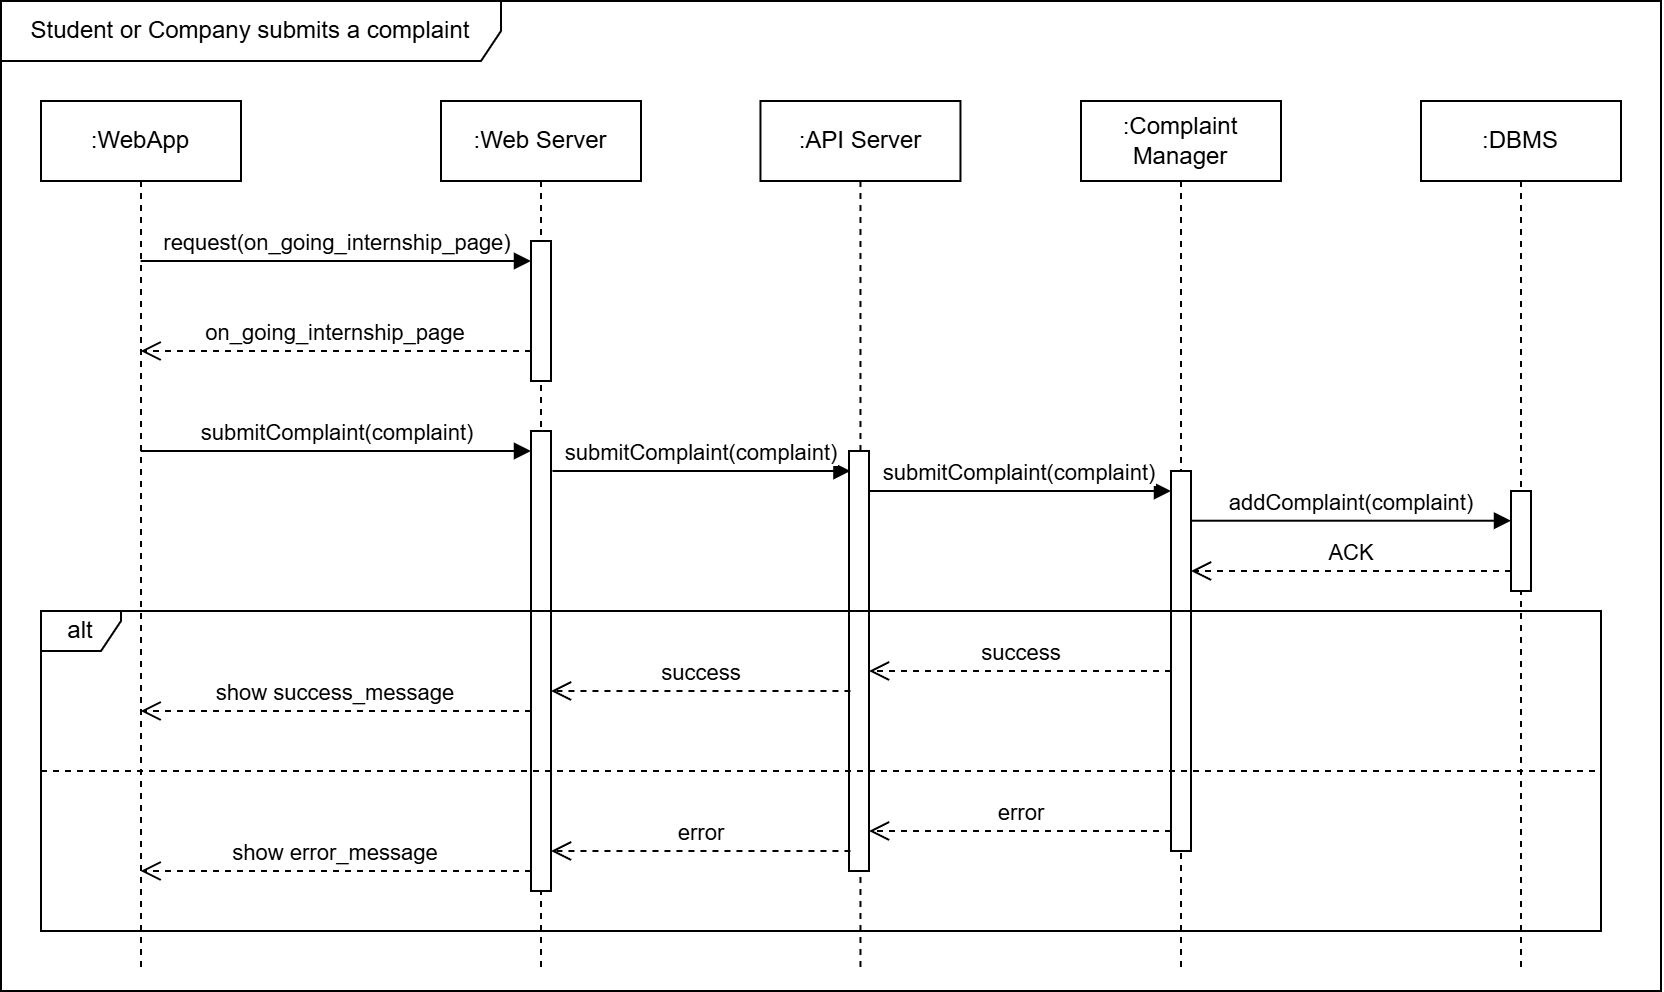

The diagram above was exported from draw.io. Its source (the exported page's mxGraphModel, read from the mxfile embedded in the PNG):
<mxGraphModel dx="1430" dy="789" grid="1" gridSize="10" guides="1" tooltips="1" connect="1" arrows="1" fold="1" page="1" pageScale="1" pageWidth="827" pageHeight="1169" math="0" shadow="0">
  <root>
    <mxCell id="0" />
    <mxCell id="1" parent="0" />
    <mxCell id="2" value=":WebApp" style="shape=umlLifeline;perimeter=lifelinePerimeter;whiteSpace=wrap;html=1;container=1;dropTarget=0;collapsible=0;recursiveResize=0;outlineConnect=0;portConstraint=eastwest;newEdgeStyle={&quot;curved&quot;:0,&quot;rounded&quot;:0};" vertex="1" parent="1">
      <mxGeometry x="40" y="2040" width="100" height="435" as="geometry" />
    </mxCell>
    <mxCell id="3" value=":Web Server" style="shape=umlLifeline;perimeter=lifelinePerimeter;whiteSpace=wrap;html=1;container=1;dropTarget=0;collapsible=0;recursiveResize=0;outlineConnect=0;portConstraint=eastwest;newEdgeStyle={&quot;curved&quot;:0,&quot;rounded&quot;:0};" vertex="1" parent="1">
      <mxGeometry x="240" y="2040" width="100" height="435" as="geometry" />
    </mxCell>
    <mxCell id="4" value="" style="html=1;points=[[0,0,0,0,5],[0,1,0,0,-5],[1,0,0,0,5],[1,1,0,0,-5]];perimeter=orthogonalPerimeter;outlineConnect=0;targetShapes=umlLifeline;portConstraint=eastwest;newEdgeStyle={&quot;curved&quot;:0,&quot;rounded&quot;:0};" vertex="1" parent="3">
      <mxGeometry x="45" y="70" width="10" height="70" as="geometry" />
    </mxCell>
    <mxCell id="5" value="" style="html=1;points=[[0,0,0,0,5],[0,1,0,0,-5],[1,0,0,0,5],[1,1,0,0,-5]];perimeter=orthogonalPerimeter;outlineConnect=0;targetShapes=umlLifeline;portConstraint=eastwest;newEdgeStyle={&quot;curved&quot;:0,&quot;rounded&quot;:0};" vertex="1" parent="3">
      <mxGeometry x="45" y="165" width="10" height="230" as="geometry" />
    </mxCell>
    <mxCell id="6" value=":API Server" style="shape=umlLifeline;perimeter=lifelinePerimeter;whiteSpace=wrap;html=1;container=1;dropTarget=0;collapsible=0;recursiveResize=0;outlineConnect=0;portConstraint=eastwest;newEdgeStyle={&quot;curved&quot;:0,&quot;rounded&quot;:0};" vertex="1" parent="1">
      <mxGeometry x="399.73" y="2040" width="100" height="435" as="geometry" />
    </mxCell>
    <mxCell id="7" value="" style="html=1;points=[[0,0,0,0,5],[0,1,0,0,-5],[1,0,0,0,5],[1,1,0,0,-5]];perimeter=orthogonalPerimeter;outlineConnect=0;targetShapes=umlLifeline;portConstraint=eastwest;newEdgeStyle={&quot;curved&quot;:0,&quot;rounded&quot;:0};" vertex="1" parent="6">
      <mxGeometry x="44.27" y="175" width="10" height="210" as="geometry" />
    </mxCell>
    <mxCell id="8" value=":Complaint Manager" style="shape=umlLifeline;perimeter=lifelinePerimeter;whiteSpace=wrap;html=1;container=1;dropTarget=0;collapsible=0;recursiveResize=0;outlineConnect=0;portConstraint=eastwest;newEdgeStyle={&quot;curved&quot;:0,&quot;rounded&quot;:0};" vertex="1" parent="1">
      <mxGeometry x="560" y="2040" width="100" height="435" as="geometry" />
    </mxCell>
    <mxCell id="9" value="" style="html=1;points=[[0,0,0,0,5],[0,1,0,0,-5],[1,0,0,0,5],[1,1,0,0,-5]];perimeter=orthogonalPerimeter;outlineConnect=0;targetShapes=umlLifeline;portConstraint=eastwest;newEdgeStyle={&quot;curved&quot;:0,&quot;rounded&quot;:0};" vertex="1" parent="8">
      <mxGeometry x="45" y="185" width="10" height="190" as="geometry" />
    </mxCell>
    <mxCell id="10" value=":DBMS" style="shape=umlLifeline;perimeter=lifelinePerimeter;whiteSpace=wrap;html=1;container=1;dropTarget=0;collapsible=0;recursiveResize=0;outlineConnect=0;portConstraint=eastwest;newEdgeStyle={&quot;curved&quot;:0,&quot;rounded&quot;:0};" vertex="1" parent="1">
      <mxGeometry x="730" y="2040" width="100" height="435" as="geometry" />
    </mxCell>
    <mxCell id="11" value="" style="html=1;points=[[0,0,0,0,5],[0,1,0,0,-5],[1,0,0,0,5],[1,1,0,0,-5]];perimeter=orthogonalPerimeter;outlineConnect=0;targetShapes=umlLifeline;portConstraint=eastwest;newEdgeStyle={&quot;curved&quot;:0,&quot;rounded&quot;:0};" vertex="1" parent="10">
      <mxGeometry x="45" y="195" width="10" height="50" as="geometry" />
    </mxCell>
    <mxCell id="12" value="request(on_going_internship_page)" style="html=1;verticalAlign=bottom;endArrow=block;curved=0;rounded=0;entryX=0;entryY=0;entryDx=0;entryDy=5;" edge="1" source="2" parent="1">
      <mxGeometry x="0.0023" relative="1" as="geometry">
        <mxPoint x="129.92857142857156" y="2120" as="sourcePoint" />
        <mxPoint x="285" y="2120" as="targetPoint" />
        <mxPoint as="offset" />
      </mxGeometry>
    </mxCell>
    <mxCell id="13" value="on_going_internship_page" style="html=1;verticalAlign=bottom;endArrow=open;dashed=1;endSize=8;curved=0;rounded=0;exitX=0;exitY=1;exitDx=0;exitDy=-5;" edge="1" target="2" parent="1">
      <mxGeometry relative="1" as="geometry">
        <mxPoint x="129.89393939393926" y="2165" as="targetPoint" />
        <mxPoint x="285" y="2165" as="sourcePoint" />
      </mxGeometry>
    </mxCell>
    <mxCell id="14" value="submitComplaint(complaint)" style="html=1;verticalAlign=bottom;endArrow=block;curved=0;rounded=0;entryX=0;entryY=0;entryDx=0;entryDy=5;" edge="1" source="2" parent="1">
      <mxGeometry relative="1" as="geometry">
        <mxPoint x="129.92857142857156" y="2215" as="sourcePoint" />
        <mxPoint x="285" y="2215" as="targetPoint" />
      </mxGeometry>
    </mxCell>
    <mxCell id="15" value="show success_message" style="html=1;verticalAlign=bottom;endArrow=open;dashed=1;endSize=8;curved=0;rounded=0;exitX=0;exitY=1;exitDx=0;exitDy=-5;" edge="1" target="2" parent="1">
      <mxGeometry relative="1" as="geometry">
        <mxPoint x="129.66666666666674" y="2345" as="targetPoint" />
        <mxPoint x="285" y="2345" as="sourcePoint" />
      </mxGeometry>
    </mxCell>
    <mxCell id="16" value="submitComplaint(complaint)" style="html=1;verticalAlign=bottom;endArrow=block;curved=0;rounded=0;entryX=0;entryY=0;entryDx=0;entryDy=5;" edge="1" parent="1">
      <mxGeometry relative="1" as="geometry">
        <mxPoint x="295.73" y="2225" as="sourcePoint" />
        <mxPoint x="444.73" y="2225" as="targetPoint" />
      </mxGeometry>
    </mxCell>
    <mxCell id="17" value="submitComplaint(complaint)" style="html=1;verticalAlign=bottom;endArrow=block;curved=0;rounded=0;entryX=0;entryY=0;entryDx=0;entryDy=5;" edge="1" parent="1">
      <mxGeometry relative="1" as="geometry">
        <mxPoint x="454" y="2235" as="sourcePoint" />
        <mxPoint x="605" y="2235" as="targetPoint" />
      </mxGeometry>
    </mxCell>
    <mxCell id="18" value="addComplaint(complaint)" style="html=1;verticalAlign=bottom;endArrow=block;curved=0;rounded=0;" edge="1" parent="1">
      <mxGeometry relative="1" as="geometry">
        <mxPoint x="615" y="2249.8599999999997" as="sourcePoint" />
        <mxPoint x="775" y="2249.8599999999997" as="targetPoint" />
      </mxGeometry>
    </mxCell>
    <mxCell id="19" value="ACK" style="html=1;verticalAlign=bottom;endArrow=open;dashed=1;endSize=8;curved=0;rounded=0;" edge="1" source="11" parent="1">
      <mxGeometry relative="1" as="geometry">
        <mxPoint x="615" y="2275" as="targetPoint" />
        <mxPoint x="765" y="2275" as="sourcePoint" />
      </mxGeometry>
    </mxCell>
    <mxCell id="20" value="success" style="html=1;verticalAlign=bottom;endArrow=open;dashed=1;endSize=8;curved=0;rounded=0;exitX=0;exitY=1;exitDx=0;exitDy=-5;entryX=1;entryY=1;entryDx=0;entryDy=-5;entryPerimeter=0;" edge="1" parent="1">
      <mxGeometry relative="1" as="geometry">
        <mxPoint x="454" y="2325" as="targetPoint" />
        <mxPoint x="605" y="2325" as="sourcePoint" />
      </mxGeometry>
    </mxCell>
    <mxCell id="21" value="success" style="html=1;verticalAlign=bottom;endArrow=open;dashed=1;endSize=8;curved=0;rounded=0;exitX=0;exitY=1;exitDx=0;exitDy=-5;" edge="1" parent="1">
      <mxGeometry relative="1" as="geometry">
        <mxPoint x="295" y="2335" as="targetPoint" />
        <mxPoint x="444.73" y="2335" as="sourcePoint" />
      </mxGeometry>
    </mxCell>
    <mxCell id="22" value="alt" style="shape=umlFrame;whiteSpace=wrap;html=1;pointerEvents=0;width=40;height=20;" vertex="1" parent="1">
      <mxGeometry x="40" y="2295" width="780" height="160" as="geometry" />
    </mxCell>
    <mxCell id="23" value="" style="endArrow=none;dashed=1;html=1;rounded=0;entryX=1;entryY=0.499;entryDx=0;entryDy=0;entryPerimeter=0;" edge="1" parent="1">
      <mxGeometry width="50" height="50" relative="1" as="geometry">
        <mxPoint x="40" y="2375" as="sourcePoint" />
        <mxPoint x="820" y="2375" as="targetPoint" />
      </mxGeometry>
    </mxCell>
    <mxCell id="24" value="show error_message" style="html=1;verticalAlign=bottom;endArrow=open;dashed=1;endSize=8;curved=0;rounded=0;exitX=0;exitY=1;exitDx=0;exitDy=-5;" edge="1" target="2" parent="1">
      <mxGeometry relative="1" as="geometry">
        <mxPoint x="129.66666666666674" y="2425" as="targetPoint" />
        <mxPoint x="285" y="2425" as="sourcePoint" />
      </mxGeometry>
    </mxCell>
    <mxCell id="25" value="error" style="html=1;verticalAlign=bottom;endArrow=open;dashed=1;endSize=8;curved=0;rounded=0;exitX=0;exitY=1;exitDx=0;exitDy=-5;entryX=1;entryY=1;entryDx=0;entryDy=-5;entryPerimeter=0;" edge="1" parent="1">
      <mxGeometry x="-0.0009" relative="1" as="geometry">
        <mxPoint x="454" y="2405" as="targetPoint" />
        <mxPoint x="605" y="2405" as="sourcePoint" />
        <mxPoint as="offset" />
      </mxGeometry>
    </mxCell>
    <mxCell id="26" value="error" style="html=1;verticalAlign=bottom;endArrow=open;dashed=1;endSize=8;curved=0;rounded=0;exitX=0;exitY=1;exitDx=0;exitDy=-5;" edge="1" parent="1">
      <mxGeometry relative="1" as="geometry">
        <mxPoint x="295" y="2415" as="targetPoint" />
        <mxPoint x="444.73" y="2415" as="sourcePoint" />
      </mxGeometry>
    </mxCell>
    <mxCell id="27" value="Student or Company submits a complaint" style="shape=umlFrame;whiteSpace=wrap;html=1;pointerEvents=0;width=250;height=30;" vertex="1" parent="1">
      <mxGeometry x="20" y="1990" width="830" height="495" as="geometry" />
    </mxCell>
  </root>
</mxGraphModel>